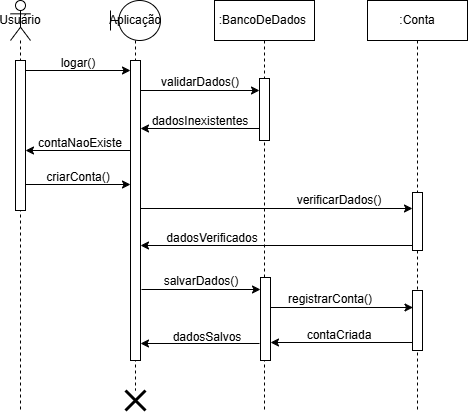

The diagram above was exported from draw.io. Its source (the exported page's mxGraphModel, read from the mxfile embedded in the PNG):
<mxGraphModel dx="454" dy="259" grid="1" gridSize="10" guides="1" tooltips="1" connect="1" arrows="1" fold="1" page="1" pageScale="1" pageWidth="827" pageHeight="1169" math="0" shadow="0">
  <root>
    <mxCell id="WIyWlLk6GJQsqaUBKTNV-0" />
    <mxCell id="WIyWlLk6GJQsqaUBKTNV-1" parent="WIyWlLk6GJQsqaUBKTNV-0" />
    <mxCell id="e5SepIVKtInye6D2oFTn-1" value="Usuário" style="shape=umlLifeline;perimeter=lifelinePerimeter;whiteSpace=wrap;html=1;container=1;dropTarget=0;collapsible=0;recursiveResize=0;outlineConnect=0;portConstraint=eastwest;newEdgeStyle={&quot;curved&quot;:0,&quot;rounded&quot;:0};participant=umlActor;" vertex="1" parent="WIyWlLk6GJQsqaUBKTNV-1">
      <mxGeometry x="110" y="80" width="20" height="410" as="geometry" />
    </mxCell>
    <mxCell id="e5SepIVKtInye6D2oFTn-2" value=":BancoDeDados&amp;nbsp;" style="shape=umlLifeline;perimeter=lifelinePerimeter;whiteSpace=wrap;html=1;container=1;dropTarget=0;collapsible=0;recursiveResize=0;outlineConnect=0;portConstraint=eastwest;newEdgeStyle={&quot;curved&quot;:0,&quot;rounded&quot;:0};" vertex="1" parent="WIyWlLk6GJQsqaUBKTNV-1">
      <mxGeometry x="314" y="80" width="100" height="410" as="geometry" />
    </mxCell>
    <mxCell id="e5SepIVKtInye6D2oFTn-9" value="" style="html=1;points=[[0,0,0,0,5],[0,1,0,0,-5],[1,0,0,0,5],[1,1,0,0,-5]];perimeter=orthogonalPerimeter;outlineConnect=0;targetShapes=umlLifeline;portConstraint=eastwest;newEdgeStyle={&quot;curved&quot;:0,&quot;rounded&quot;:0};" vertex="1" parent="e5SepIVKtInye6D2oFTn-2">
      <mxGeometry x="45" y="78" width="10" height="62" as="geometry" />
    </mxCell>
    <mxCell id="e5SepIVKtInye6D2oFTn-3" value="Aplicação" style="shape=umlLifeline;perimeter=lifelinePerimeter;whiteSpace=wrap;html=1;container=1;dropTarget=0;collapsible=0;recursiveResize=0;outlineConnect=0;portConstraint=eastwest;newEdgeStyle={&quot;curved&quot;:0,&quot;rounded&quot;:0};participant=umlBoundary;" vertex="1" parent="WIyWlLk6GJQsqaUBKTNV-1">
      <mxGeometry x="210" y="80" width="50" height="390" as="geometry" />
    </mxCell>
    <mxCell id="e5SepIVKtInye6D2oFTn-8" value="" style="html=1;points=[[0,0,0,0,5],[0,1,0,0,-5],[1,0,0,0,5],[1,1,0,0,-5]];perimeter=orthogonalPerimeter;outlineConnect=0;targetShapes=umlLifeline;portConstraint=eastwest;newEdgeStyle={&quot;curved&quot;:0,&quot;rounded&quot;:0};" vertex="1" parent="e5SepIVKtInye6D2oFTn-3">
      <mxGeometry x="20" y="60" width="10" height="300" as="geometry" />
    </mxCell>
    <mxCell id="e5SepIVKtInye6D2oFTn-7" value="" style="endArrow=classic;html=1;rounded=0;" edge="1" parent="WIyWlLk6GJQsqaUBKTNV-1" source="e5SepIVKtInye6D2oFTn-4">
      <mxGeometry width="50" height="50" relative="1" as="geometry">
        <mxPoint x="130" y="150" as="sourcePoint" />
        <mxPoint x="230" y="150" as="targetPoint" />
      </mxGeometry>
    </mxCell>
    <mxCell id="e5SepIVKtInye6D2oFTn-4" value="" style="html=1;points=[[0,0,0,0,5],[0,1,0,0,-5],[1,0,0,0,5],[1,1,0,0,-5]];perimeter=orthogonalPerimeter;outlineConnect=0;targetShapes=umlLifeline;portConstraint=eastwest;newEdgeStyle={&quot;curved&quot;:0,&quot;rounded&quot;:0};" vertex="1" parent="WIyWlLk6GJQsqaUBKTNV-1">
      <mxGeometry x="115" y="140" width="10" height="150" as="geometry" />
    </mxCell>
    <mxCell id="e5SepIVKtInye6D2oFTn-11" value="logar()" style="text;html=1;align=center;verticalAlign=middle;whiteSpace=wrap;rounded=0;" vertex="1" parent="WIyWlLk6GJQsqaUBKTNV-1">
      <mxGeometry x="148" y="128" width="60" height="30" as="geometry" />
    </mxCell>
    <mxCell id="e5SepIVKtInye6D2oFTn-12" value="" style="endArrow=classic;html=1;rounded=0;" edge="1" parent="WIyWlLk6GJQsqaUBKTNV-1" target="e5SepIVKtInye6D2oFTn-9">
      <mxGeometry width="50" height="50" relative="1" as="geometry">
        <mxPoint x="240" y="170" as="sourcePoint" />
        <mxPoint x="345" y="170" as="targetPoint" />
      </mxGeometry>
    </mxCell>
    <mxCell id="e5SepIVKtInye6D2oFTn-13" value="validarDados()" style="text;html=1;align=center;verticalAlign=middle;whiteSpace=wrap;rounded=0;" vertex="1" parent="WIyWlLk6GJQsqaUBKTNV-1">
      <mxGeometry x="270" y="147" width="60" height="30" as="geometry" />
    </mxCell>
    <mxCell id="e5SepIVKtInye6D2oFTn-14" value="" style="endArrow=classic;html=1;rounded=0;" edge="1" parent="WIyWlLk6GJQsqaUBKTNV-1">
      <mxGeometry width="50" height="50" relative="1" as="geometry">
        <mxPoint x="359" y="208" as="sourcePoint" />
        <mxPoint x="240" y="208" as="targetPoint" />
      </mxGeometry>
    </mxCell>
    <mxCell id="e5SepIVKtInye6D2oFTn-15" value="dadosInexistentes" style="text;html=1;align=center;verticalAlign=middle;whiteSpace=wrap;rounded=0;" vertex="1" parent="WIyWlLk6GJQsqaUBKTNV-1">
      <mxGeometry x="270" y="186" width="60" height="30" as="geometry" />
    </mxCell>
    <mxCell id="e5SepIVKtInye6D2oFTn-16" value="" style="endArrow=classic;html=1;rounded=0;" edge="1" parent="WIyWlLk6GJQsqaUBKTNV-1" source="e5SepIVKtInye6D2oFTn-8">
      <mxGeometry width="50" height="50" relative="1" as="geometry">
        <mxPoint x="225" y="230" as="sourcePoint" />
        <mxPoint x="125" y="230" as="targetPoint" />
      </mxGeometry>
    </mxCell>
    <mxCell id="e5SepIVKtInye6D2oFTn-17" value="contaNaoExiste" style="text;html=1;align=center;verticalAlign=middle;whiteSpace=wrap;rounded=0;" vertex="1" parent="WIyWlLk6GJQsqaUBKTNV-1">
      <mxGeometry x="150" y="208" width="60" height="30" as="geometry" />
    </mxCell>
    <mxCell id="e5SepIVKtInye6D2oFTn-19" value="" style="endArrow=classic;html=1;rounded=0;" edge="1" parent="WIyWlLk6GJQsqaUBKTNV-1" source="e5SepIVKtInye6D2oFTn-8">
      <mxGeometry width="50" height="50" relative="1" as="geometry">
        <mxPoint x="262" y="288" as="sourcePoint" />
        <mxPoint x="512" y="288" as="targetPoint" />
      </mxGeometry>
    </mxCell>
    <mxCell id="e5SepIVKtInye6D2oFTn-20" value="&lt;span style=&quot;background-color: initial;&quot;&gt;verificarDados()&lt;/span&gt;" style="text;html=1;align=center;verticalAlign=middle;whiteSpace=wrap;rounded=0;" vertex="1" parent="WIyWlLk6GJQsqaUBKTNV-1">
      <mxGeometry x="409" y="265" width="60" height="30" as="geometry" />
    </mxCell>
    <mxCell id="e5SepIVKtInye6D2oFTn-22" value="" style="shape=umlDestroy;whiteSpace=wrap;html=1;strokeWidth=3;targetShapes=umlLifeline;" vertex="1" parent="WIyWlLk6GJQsqaUBKTNV-1">
      <mxGeometry x="225" y="470" width="20" height="20" as="geometry" />
    </mxCell>
    <mxCell id="e5SepIVKtInye6D2oFTn-23" value="" style="endArrow=classic;html=1;rounded=0;" edge="1" parent="WIyWlLk6GJQsqaUBKTNV-1">
      <mxGeometry width="50" height="50" relative="1" as="geometry">
        <mxPoint x="125" y="264" as="sourcePoint" />
        <mxPoint x="230" y="264" as="targetPoint" />
      </mxGeometry>
    </mxCell>
    <mxCell id="e5SepIVKtInye6D2oFTn-24" value="criarConta()" style="text;html=1;align=center;verticalAlign=middle;whiteSpace=wrap;rounded=0;" vertex="1" parent="WIyWlLk6GJQsqaUBKTNV-1">
      <mxGeometry x="148" y="242" width="60" height="30" as="geometry" />
    </mxCell>
    <mxCell id="e5SepIVKtInye6D2oFTn-25" value=":Conta" style="shape=umlLifeline;perimeter=lifelinePerimeter;whiteSpace=wrap;html=1;container=1;dropTarget=0;collapsible=0;recursiveResize=0;outlineConnect=0;portConstraint=eastwest;newEdgeStyle={&quot;curved&quot;:0,&quot;rounded&quot;:0};" vertex="1" parent="WIyWlLk6GJQsqaUBKTNV-1">
      <mxGeometry x="467" y="80" width="100" height="410" as="geometry" />
    </mxCell>
    <mxCell id="e5SepIVKtInye6D2oFTn-27" value="" style="html=1;points=[[0,0,0,0,5],[0,1,0,0,-5],[1,0,0,0,5],[1,1,0,0,-5]];perimeter=orthogonalPerimeter;outlineConnect=0;targetShapes=umlLifeline;portConstraint=eastwest;newEdgeStyle={&quot;curved&quot;:0,&quot;rounded&quot;:0};" vertex="1" parent="e5SepIVKtInye6D2oFTn-25">
      <mxGeometry x="45" y="192" width="10" height="58" as="geometry" />
    </mxCell>
    <mxCell id="e5SepIVKtInye6D2oFTn-37" value="" style="html=1;points=[[0,0,0,0,5],[0,1,0,0,-5],[1,0,0,0,5],[1,1,0,0,-5]];perimeter=orthogonalPerimeter;outlineConnect=0;targetShapes=umlLifeline;portConstraint=eastwest;newEdgeStyle={&quot;curved&quot;:0,&quot;rounded&quot;:0};" vertex="1" parent="e5SepIVKtInye6D2oFTn-25">
      <mxGeometry x="45" y="290" width="10" height="60" as="geometry" />
    </mxCell>
    <mxCell id="e5SepIVKtInye6D2oFTn-29" value="" style="endArrow=classic;html=1;rounded=0;exitX=0;exitY=1;exitDx=0;exitDy=-5;exitPerimeter=0;" edge="1" parent="WIyWlLk6GJQsqaUBKTNV-1" source="e5SepIVKtInye6D2oFTn-27" target="e5SepIVKtInye6D2oFTn-8">
      <mxGeometry width="50" height="50" relative="1" as="geometry">
        <mxPoint x="371" y="325" as="sourcePoint" />
        <mxPoint x="252" y="325" as="targetPoint" />
      </mxGeometry>
    </mxCell>
    <mxCell id="e5SepIVKtInye6D2oFTn-30" value="dadosVerificados" style="text;html=1;align=center;verticalAlign=middle;whiteSpace=wrap;rounded=0;" vertex="1" parent="WIyWlLk6GJQsqaUBKTNV-1">
      <mxGeometry x="282" y="303" width="60" height="30" as="geometry" />
    </mxCell>
    <mxCell id="e5SepIVKtInye6D2oFTn-32" value="" style="html=1;points=[[0,0,0,0,5],[0,1,0,0,-5],[1,0,0,0,5],[1,1,0,0,-5]];perimeter=orthogonalPerimeter;outlineConnect=0;targetShapes=umlLifeline;portConstraint=eastwest;newEdgeStyle={&quot;curved&quot;:0,&quot;rounded&quot;:0};" vertex="1" parent="WIyWlLk6GJQsqaUBKTNV-1">
      <mxGeometry x="360" y="357" width="10" height="83" as="geometry" />
    </mxCell>
    <mxCell id="e5SepIVKtInye6D2oFTn-33" value="" style="endArrow=classic;html=1;rounded=0;" edge="1" parent="WIyWlLk6GJQsqaUBKTNV-1" target="e5SepIVKtInye6D2oFTn-32">
      <mxGeometry width="50" height="50" relative="1" as="geometry">
        <mxPoint x="241" y="369" as="sourcePoint" />
        <mxPoint x="346" y="369" as="targetPoint" />
      </mxGeometry>
    </mxCell>
    <mxCell id="e5SepIVKtInye6D2oFTn-34" value="salvarDados()" style="text;html=1;align=center;verticalAlign=middle;whiteSpace=wrap;rounded=0;" vertex="1" parent="WIyWlLk6GJQsqaUBKTNV-1">
      <mxGeometry x="271" y="346" width="60" height="30" as="geometry" />
    </mxCell>
    <mxCell id="e5SepIVKtInye6D2oFTn-38" value="" style="endArrow=classic;html=1;rounded=0;" edge="1" parent="WIyWlLk6GJQsqaUBKTNV-1" source="e5SepIVKtInye6D2oFTn-32">
      <mxGeometry width="50" height="50" relative="1" as="geometry">
        <mxPoint x="376" y="387" as="sourcePoint" />
        <mxPoint x="512.5" y="387" as="targetPoint" />
      </mxGeometry>
    </mxCell>
    <mxCell id="e5SepIVKtInye6D2oFTn-39" value="registrarConta()" style="text;html=1;align=center;verticalAlign=middle;whiteSpace=wrap;rounded=0;" vertex="1" parent="WIyWlLk6GJQsqaUBKTNV-1">
      <mxGeometry x="400" y="364" width="60" height="30" as="geometry" />
    </mxCell>
    <mxCell id="e5SepIVKtInye6D2oFTn-40" value="" style="endArrow=classic;html=1;rounded=0;" edge="1" parent="WIyWlLk6GJQsqaUBKTNV-1" target="e5SepIVKtInye6D2oFTn-32">
      <mxGeometry width="50" height="50" relative="1" as="geometry">
        <mxPoint x="512" y="422" as="sourcePoint" />
        <mxPoint x="435.92857142857144" y="422" as="targetPoint" />
      </mxGeometry>
    </mxCell>
    <mxCell id="e5SepIVKtInye6D2oFTn-41" value="contaCriada" style="text;html=1;align=center;verticalAlign=middle;whiteSpace=wrap;rounded=0;" vertex="1" parent="WIyWlLk6GJQsqaUBKTNV-1">
      <mxGeometry x="409" y="400" width="60" height="30" as="geometry" />
    </mxCell>
    <mxCell id="e5SepIVKtInye6D2oFTn-42" value="" style="endArrow=classic;html=1;rounded=0;" edge="1" parent="WIyWlLk6GJQsqaUBKTNV-1">
      <mxGeometry width="50" height="50" relative="1" as="geometry">
        <mxPoint x="359" y="423" as="sourcePoint" />
        <mxPoint x="240" y="423" as="targetPoint" />
      </mxGeometry>
    </mxCell>
    <mxCell id="e5SepIVKtInye6D2oFTn-45" value="dadosSalvos" style="text;html=1;align=center;verticalAlign=middle;whiteSpace=wrap;rounded=0;" vertex="1" parent="WIyWlLk6GJQsqaUBKTNV-1">
      <mxGeometry x="277" y="402" width="60" height="30" as="geometry" />
    </mxCell>
  </root>
</mxGraphModel>